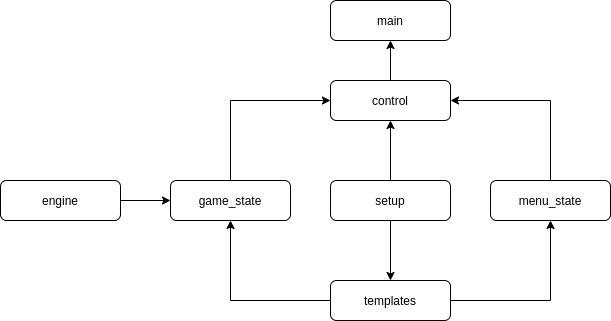

The diagram above was exported from draw.io. Its source (the exported page's mxGraphModel, read from the mxfile embedded in the PNG):
<mxGraphModel dx="1038" dy="584" grid="1" gridSize="10" guides="1" tooltips="1" connect="1" arrows="1" fold="1" page="1" pageScale="1" pageWidth="827" pageHeight="1169" math="0" shadow="0">
  <root>
    <mxCell id="WIyWlLk6GJQsqaUBKTNV-0" />
    <mxCell id="WIyWlLk6GJQsqaUBKTNV-1" parent="WIyWlLk6GJQsqaUBKTNV-0" />
    <mxCell id="WIyWlLk6GJQsqaUBKTNV-3" value="main" style="rounded=1;whiteSpace=wrap;html=1;fontSize=12;glass=0;strokeWidth=1;shadow=0;" parent="WIyWlLk6GJQsqaUBKTNV-1" vertex="1">
      <mxGeometry x="400" y="160" width="120" height="40" as="geometry" />
    </mxCell>
    <mxCell id="wc_Nh1I5jG6sIjzA-Hu0-7" style="edgeStyle=orthogonalEdgeStyle;rounded=0;orthogonalLoop=1;jettySize=auto;html=1;entryX=0.5;entryY=1;entryDx=0;entryDy=0;" edge="1" parent="WIyWlLk6GJQsqaUBKTNV-1" source="wc_Nh1I5jG6sIjzA-Hu0-1" target="WIyWlLk6GJQsqaUBKTNV-3">
      <mxGeometry relative="1" as="geometry" />
    </mxCell>
    <mxCell id="wc_Nh1I5jG6sIjzA-Hu0-1" value="control" style="rounded=1;whiteSpace=wrap;html=1;fontSize=12;glass=0;strokeWidth=1;shadow=0;" vertex="1" parent="WIyWlLk6GJQsqaUBKTNV-1">
      <mxGeometry x="400" y="240" width="120" height="40" as="geometry" />
    </mxCell>
    <mxCell id="wc_Nh1I5jG6sIjzA-Hu0-10" style="edgeStyle=orthogonalEdgeStyle;rounded=0;orthogonalLoop=1;jettySize=auto;html=1;entryX=0;entryY=0.5;entryDx=0;entryDy=0;" edge="1" parent="WIyWlLk6GJQsqaUBKTNV-1" source="wc_Nh1I5jG6sIjzA-Hu0-2" target="wc_Nh1I5jG6sIjzA-Hu0-4">
      <mxGeometry relative="1" as="geometry" />
    </mxCell>
    <mxCell id="wc_Nh1I5jG6sIjzA-Hu0-2" value="engine" style="rounded=1;whiteSpace=wrap;html=1;fontSize=12;glass=0;strokeWidth=1;shadow=0;" vertex="1" parent="WIyWlLk6GJQsqaUBKTNV-1">
      <mxGeometry x="70" y="340" width="120" height="40" as="geometry" />
    </mxCell>
    <mxCell id="wc_Nh1I5jG6sIjzA-Hu0-13" style="edgeStyle=orthogonalEdgeStyle;rounded=0;orthogonalLoop=1;jettySize=auto;html=1;entryX=0.5;entryY=1;entryDx=0;entryDy=0;" edge="1" parent="WIyWlLk6GJQsqaUBKTNV-1" source="wc_Nh1I5jG6sIjzA-Hu0-3" target="wc_Nh1I5jG6sIjzA-Hu0-1">
      <mxGeometry relative="1" as="geometry" />
    </mxCell>
    <mxCell id="wc_Nh1I5jG6sIjzA-Hu0-16" style="edgeStyle=orthogonalEdgeStyle;rounded=0;orthogonalLoop=1;jettySize=auto;html=1;entryX=0.5;entryY=0;entryDx=0;entryDy=0;" edge="1" parent="WIyWlLk6GJQsqaUBKTNV-1" source="wc_Nh1I5jG6sIjzA-Hu0-3" target="wc_Nh1I5jG6sIjzA-Hu0-6">
      <mxGeometry relative="1" as="geometry" />
    </mxCell>
    <mxCell id="wc_Nh1I5jG6sIjzA-Hu0-3" value="setup" style="rounded=1;whiteSpace=wrap;html=1;fontSize=12;glass=0;strokeWidth=1;shadow=0;" vertex="1" parent="WIyWlLk6GJQsqaUBKTNV-1">
      <mxGeometry x="400" y="340" width="120" height="40" as="geometry" />
    </mxCell>
    <mxCell id="wc_Nh1I5jG6sIjzA-Hu0-9" style="edgeStyle=orthogonalEdgeStyle;rounded=0;orthogonalLoop=1;jettySize=auto;html=1;exitX=0.5;exitY=0;exitDx=0;exitDy=0;entryX=0;entryY=0.5;entryDx=0;entryDy=0;" edge="1" parent="WIyWlLk6GJQsqaUBKTNV-1" source="wc_Nh1I5jG6sIjzA-Hu0-4" target="wc_Nh1I5jG6sIjzA-Hu0-1">
      <mxGeometry relative="1" as="geometry" />
    </mxCell>
    <mxCell id="wc_Nh1I5jG6sIjzA-Hu0-4" value="game_state&lt;br&gt;" style="rounded=1;whiteSpace=wrap;html=1;fontSize=12;glass=0;strokeWidth=1;shadow=0;" vertex="1" parent="WIyWlLk6GJQsqaUBKTNV-1">
      <mxGeometry x="240" y="340" width="120" height="40" as="geometry" />
    </mxCell>
    <mxCell id="wc_Nh1I5jG6sIjzA-Hu0-8" style="edgeStyle=orthogonalEdgeStyle;rounded=0;orthogonalLoop=1;jettySize=auto;html=1;exitX=0.5;exitY=0;exitDx=0;exitDy=0;entryX=1;entryY=0.5;entryDx=0;entryDy=0;" edge="1" parent="WIyWlLk6GJQsqaUBKTNV-1" source="wc_Nh1I5jG6sIjzA-Hu0-5" target="wc_Nh1I5jG6sIjzA-Hu0-1">
      <mxGeometry relative="1" as="geometry" />
    </mxCell>
    <mxCell id="wc_Nh1I5jG6sIjzA-Hu0-5" value="menu_state" style="rounded=1;whiteSpace=wrap;html=1;fontSize=12;glass=0;strokeWidth=1;shadow=0;" vertex="1" parent="WIyWlLk6GJQsqaUBKTNV-1">
      <mxGeometry x="560" y="340" width="120" height="40" as="geometry" />
    </mxCell>
    <mxCell id="wc_Nh1I5jG6sIjzA-Hu0-11" style="edgeStyle=orthogonalEdgeStyle;rounded=0;orthogonalLoop=1;jettySize=auto;html=1;entryX=0.5;entryY=1;entryDx=0;entryDy=0;" edge="1" parent="WIyWlLk6GJQsqaUBKTNV-1" source="wc_Nh1I5jG6sIjzA-Hu0-6" target="wc_Nh1I5jG6sIjzA-Hu0-4">
      <mxGeometry relative="1" as="geometry">
        <Array as="points">
          <mxPoint x="300" y="460" />
        </Array>
      </mxGeometry>
    </mxCell>
    <mxCell id="wc_Nh1I5jG6sIjzA-Hu0-12" style="edgeStyle=orthogonalEdgeStyle;rounded=0;orthogonalLoop=1;jettySize=auto;html=1;entryX=0.5;entryY=1;entryDx=0;entryDy=0;" edge="1" parent="WIyWlLk6GJQsqaUBKTNV-1" source="wc_Nh1I5jG6sIjzA-Hu0-6" target="wc_Nh1I5jG6sIjzA-Hu0-5">
      <mxGeometry relative="1" as="geometry" />
    </mxCell>
    <mxCell id="wc_Nh1I5jG6sIjzA-Hu0-6" value="templates" style="rounded=1;whiteSpace=wrap;html=1;fontSize=12;glass=0;strokeWidth=1;shadow=0;" vertex="1" parent="WIyWlLk6GJQsqaUBKTNV-1">
      <mxGeometry x="400" y="440" width="120" height="40" as="geometry" />
    </mxCell>
  </root>
</mxGraphModel>